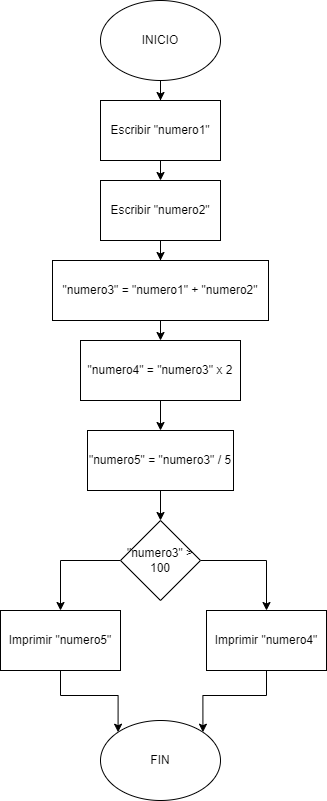

The diagram above was exported from draw.io. Its source (the exported page's mxGraphModel, read from the mxfile embedded in the PNG):
<mxGraphModel dx="1050" dy="483" grid="1" gridSize="10" guides="1" tooltips="1" connect="1" arrows="1" fold="1" page="1" pageScale="1" pageWidth="827" pageHeight="1169" math="0" shadow="0">
  <root>
    <mxCell id="WIyWlLk6GJQsqaUBKTNV-0" />
    <mxCell id="WIyWlLk6GJQsqaUBKTNV-1" parent="WIyWlLk6GJQsqaUBKTNV-0" />
    <mxCell id="Sl2UsqSiHga7D_cdYIBO-6" value="" style="edgeStyle=orthogonalEdgeStyle;rounded=0;orthogonalLoop=1;jettySize=auto;html=1;" edge="1" parent="WIyWlLk6GJQsqaUBKTNV-1" source="Sl2UsqSiHga7D_cdYIBO-0" target="Sl2UsqSiHga7D_cdYIBO-2">
      <mxGeometry relative="1" as="geometry" />
    </mxCell>
    <mxCell id="Sl2UsqSiHga7D_cdYIBO-0" value="INICIO" style="ellipse;whiteSpace=wrap;html=1;" vertex="1" parent="WIyWlLk6GJQsqaUBKTNV-1">
      <mxGeometry x="354" y="40" width="120" height="80" as="geometry" />
    </mxCell>
    <mxCell id="Sl2UsqSiHga7D_cdYIBO-1" value="Escribir &quot;numero1&quot;" style="rounded=0;whiteSpace=wrap;html=1;" vertex="1" parent="WIyWlLk6GJQsqaUBKTNV-1">
      <mxGeometry x="354" y="140" width="120" height="60" as="geometry" />
    </mxCell>
    <mxCell id="Sl2UsqSiHga7D_cdYIBO-7" value="" style="edgeStyle=orthogonalEdgeStyle;rounded=0;orthogonalLoop=1;jettySize=auto;html=1;entryX=0.5;entryY=0;entryDx=0;entryDy=0;" edge="1" parent="WIyWlLk6GJQsqaUBKTNV-1" source="Sl2UsqSiHga7D_cdYIBO-2" target="Sl2UsqSiHga7D_cdYIBO-3">
      <mxGeometry relative="1" as="geometry">
        <mxPoint x="320" y="260" as="targetPoint" />
      </mxGeometry>
    </mxCell>
    <mxCell id="Sl2UsqSiHga7D_cdYIBO-2" value="Escribir &quot;numero2&quot;" style="rounded=0;whiteSpace=wrap;html=1;" vertex="1" parent="WIyWlLk6GJQsqaUBKTNV-1">
      <mxGeometry x="354" y="220" width="120" height="60" as="geometry" />
    </mxCell>
    <mxCell id="Sl2UsqSiHga7D_cdYIBO-3" value="&quot;numero3&quot; = &quot;numero1&quot; + &quot;numero2&quot;" style="rounded=0;whiteSpace=wrap;html=1;" vertex="1" parent="WIyWlLk6GJQsqaUBKTNV-1">
      <mxGeometry x="306" y="300" width="216" height="60" as="geometry" />
    </mxCell>
    <mxCell id="Sl2UsqSiHga7D_cdYIBO-8" value="" style="edgeStyle=orthogonalEdgeStyle;rounded=0;orthogonalLoop=1;jettySize=auto;html=1;" edge="1" parent="WIyWlLk6GJQsqaUBKTNV-1" source="Sl2UsqSiHga7D_cdYIBO-4" target="Sl2UsqSiHga7D_cdYIBO-5">
      <mxGeometry relative="1" as="geometry" />
    </mxCell>
    <mxCell id="Sl2UsqSiHga7D_cdYIBO-4" value="&quot;numero4&quot; = &quot;numero3&quot; x 2" style="rounded=0;whiteSpace=wrap;html=1;" vertex="1" parent="WIyWlLk6GJQsqaUBKTNV-1">
      <mxGeometry x="334" y="380" width="160" height="60" as="geometry" />
    </mxCell>
    <mxCell id="Sl2UsqSiHga7D_cdYIBO-17" style="edgeStyle=orthogonalEdgeStyle;rounded=0;orthogonalLoop=1;jettySize=auto;html=1;exitX=0.5;exitY=1;exitDx=0;exitDy=0;entryX=0.5;entryY=0;entryDx=0;entryDy=0;" edge="1" parent="WIyWlLk6GJQsqaUBKTNV-1" source="Sl2UsqSiHga7D_cdYIBO-5" target="Sl2UsqSiHga7D_cdYIBO-9">
      <mxGeometry relative="1" as="geometry" />
    </mxCell>
    <mxCell id="Sl2UsqSiHga7D_cdYIBO-5" value="&quot;numero5&quot; = &quot;numero3&quot; / 5" style="rounded=0;whiteSpace=wrap;html=1;" vertex="1" parent="WIyWlLk6GJQsqaUBKTNV-1">
      <mxGeometry x="341" y="470" width="146" height="60" as="geometry" />
    </mxCell>
    <mxCell id="Sl2UsqSiHga7D_cdYIBO-15" style="edgeStyle=orthogonalEdgeStyle;rounded=0;orthogonalLoop=1;jettySize=auto;html=1;exitX=1;exitY=0.5;exitDx=0;exitDy=0;entryX=0.5;entryY=0;entryDx=0;entryDy=0;" edge="1" parent="WIyWlLk6GJQsqaUBKTNV-1" source="Sl2UsqSiHga7D_cdYIBO-9" target="Sl2UsqSiHga7D_cdYIBO-11">
      <mxGeometry relative="1" as="geometry" />
    </mxCell>
    <mxCell id="Sl2UsqSiHga7D_cdYIBO-16" style="edgeStyle=orthogonalEdgeStyle;rounded=0;orthogonalLoop=1;jettySize=auto;html=1;exitX=0;exitY=0.5;exitDx=0;exitDy=0;" edge="1" parent="WIyWlLk6GJQsqaUBKTNV-1" source="Sl2UsqSiHga7D_cdYIBO-9" target="Sl2UsqSiHga7D_cdYIBO-10">
      <mxGeometry relative="1" as="geometry" />
    </mxCell>
    <mxCell id="Sl2UsqSiHga7D_cdYIBO-9" value="&quot;numero3&quot; &amp;gt; 100" style="rhombus;whiteSpace=wrap;html=1;" vertex="1" parent="WIyWlLk6GJQsqaUBKTNV-1">
      <mxGeometry x="374" y="560" width="80" height="80" as="geometry" />
    </mxCell>
    <mxCell id="Sl2UsqSiHga7D_cdYIBO-14" style="edgeStyle=orthogonalEdgeStyle;rounded=0;orthogonalLoop=1;jettySize=auto;html=1;exitX=0.5;exitY=1;exitDx=0;exitDy=0;entryX=0;entryY=0;entryDx=0;entryDy=0;" edge="1" parent="WIyWlLk6GJQsqaUBKTNV-1" source="Sl2UsqSiHga7D_cdYIBO-10" target="Sl2UsqSiHga7D_cdYIBO-12">
      <mxGeometry relative="1" as="geometry" />
    </mxCell>
    <mxCell id="Sl2UsqSiHga7D_cdYIBO-10" value="Imprimir &quot;numero5&quot;" style="rounded=0;whiteSpace=wrap;html=1;" vertex="1" parent="WIyWlLk6GJQsqaUBKTNV-1">
      <mxGeometry x="254" y="650" width="120" height="60" as="geometry" />
    </mxCell>
    <mxCell id="Sl2UsqSiHga7D_cdYIBO-13" style="edgeStyle=orthogonalEdgeStyle;rounded=0;orthogonalLoop=1;jettySize=auto;html=1;exitX=0.5;exitY=1;exitDx=0;exitDy=0;entryX=1;entryY=0;entryDx=0;entryDy=0;" edge="1" parent="WIyWlLk6GJQsqaUBKTNV-1" source="Sl2UsqSiHga7D_cdYIBO-11" target="Sl2UsqSiHga7D_cdYIBO-12">
      <mxGeometry relative="1" as="geometry" />
    </mxCell>
    <mxCell id="Sl2UsqSiHga7D_cdYIBO-11" value="Imprimir &quot;numero4&quot;" style="rounded=0;whiteSpace=wrap;html=1;" vertex="1" parent="WIyWlLk6GJQsqaUBKTNV-1">
      <mxGeometry x="460" y="650" width="120" height="60" as="geometry" />
    </mxCell>
    <mxCell id="Sl2UsqSiHga7D_cdYIBO-12" value="FIN" style="ellipse;whiteSpace=wrap;html=1;" vertex="1" parent="WIyWlLk6GJQsqaUBKTNV-1">
      <mxGeometry x="354" y="760" width="120" height="80" as="geometry" />
    </mxCell>
    <mxCell id="Sl2UsqSiHga7D_cdYIBO-18" value="" style="endArrow=classic;html=1;rounded=0;exitX=0.5;exitY=1;exitDx=0;exitDy=0;entryX=0.5;entryY=0;entryDx=0;entryDy=0;" edge="1" parent="WIyWlLk6GJQsqaUBKTNV-1" source="Sl2UsqSiHga7D_cdYIBO-3" target="Sl2UsqSiHga7D_cdYIBO-4">
      <mxGeometry width="50" height="50" relative="1" as="geometry">
        <mxPoint x="390" y="340" as="sourcePoint" />
        <mxPoint x="440" y="290" as="targetPoint" />
      </mxGeometry>
    </mxCell>
    <mxCell id="Sl2UsqSiHga7D_cdYIBO-19" value="" style="endArrow=classic;html=1;rounded=0;exitX=0.5;exitY=1;exitDx=0;exitDy=0;entryX=0.5;entryY=0;entryDx=0;entryDy=0;" edge="1" parent="WIyWlLk6GJQsqaUBKTNV-1" source="Sl2UsqSiHga7D_cdYIBO-0" target="Sl2UsqSiHga7D_cdYIBO-1">
      <mxGeometry width="50" height="50" relative="1" as="geometry">
        <mxPoint x="390" y="140" as="sourcePoint" />
        <mxPoint x="440" y="90" as="targetPoint" />
      </mxGeometry>
    </mxCell>
  </root>
</mxGraphModel>